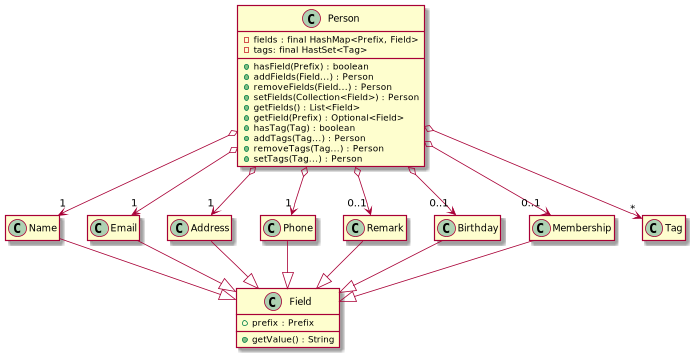

The diagram above was rendered by PlantUML. Its source (embedded in the PNG):
@startuml
hide empty members

class Person {
    - fields : final HashMap<Prefix, Field>
    - tags: final HastSet<Tag>

    + hasField(Prefix) : boolean
    + addFields(Field...) : Person
    + removeFields(Field...) : Person
    + setFields(Collection<Field>) : Person
    + getFields() : List<Field>
    + getField(Prefix) : Optional<Field>
    + hasTag(Tag) : boolean
    + addTags(Tag...) : Person
    + removeTags(Tag...) : Person
    + setTags(Tag...) : Person
}

class Field {
    + prefix : Prefix

    + getValue() : String
}

class Name
class Email
class Address
class Phone
class Remark
class Birthday
class Membership
class Tag

Person o--> "1" Name
Person o--> "1" Email
Person o--> "1" Address
Person o--> "1" Phone
Person o--> "0..1" Remark
Person o--> "0..1" Birthday
Person o--> "0..1" Membership
Person o--> "*" Tag

Name --|> Field
Email --|> Field
Address --|> Field
Phone --|> Field
Remark --|> Field
Birthday --|> Field
Membership --|> Field

@enduml